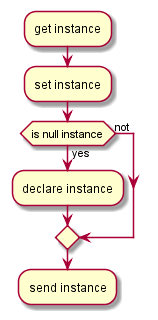

The diagram above was rendered by PlantUML. Its source (embedded in the PNG):
@startuml
:get instance;

:set instance;

if (is null instance) then (yes)
:declare instance;

else (not)
endif

:send instance;
@enduml